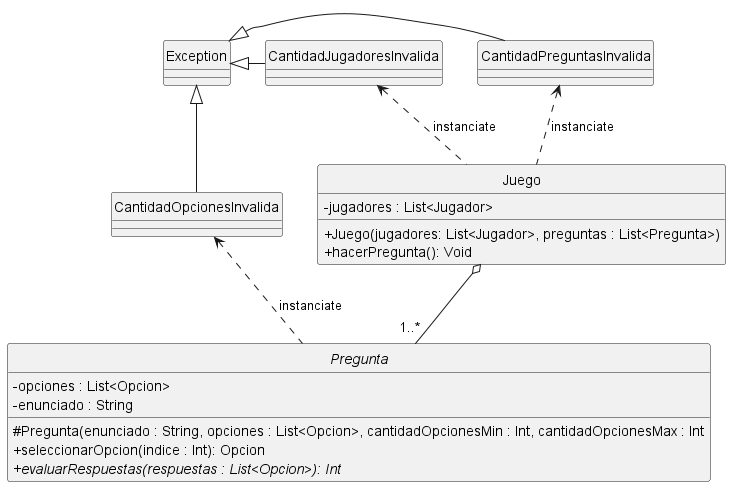

The diagram above was rendered by PlantUML. Its source (embedded in the PNG):
@startuml

hide circle
skinparam classAttributeIconSize 0
skinparam monochrome true

class Juego {
    - jugadores : List<Jugador>
    + Juego(jugadores: List<Jugador>, preguntas : List<Pregunta>)
    + hacerPregunta(): Void
}

abstract Pregunta {
    - opciones : List<Opcion>
    - enunciado : String
    # Pregunta(enunciado : String, opciones : List<Opcion>, cantidadOpcionesMin : Int, cantidadOpcionesMax : Int
    + seleccionarOpcion(indice : Int): Opcion
    + {abstract} evaluarRespuestas(respuestas : List<Opcion>): Int
}

exception CantidadJugadoresInvalida
exception CantidadOpcionesInvalida
exception CantidadPreguntasInvalida
exception Exception

Juego o-down- "1..*" Pregunta
Juego .up.> CantidadJugadoresInvalida : "instanciate"
Juego .up.> CantidadPreguntasInvalida : "instanciate"
Pregunta .up.> CantidadOpcionesInvalida : "instanciate"

CantidadJugadoresInvalida -left-|> Exception
CantidadOpcionesInvalida -up-|> Exception
CantidadPreguntasInvalida -left-|> Exception

@enduml